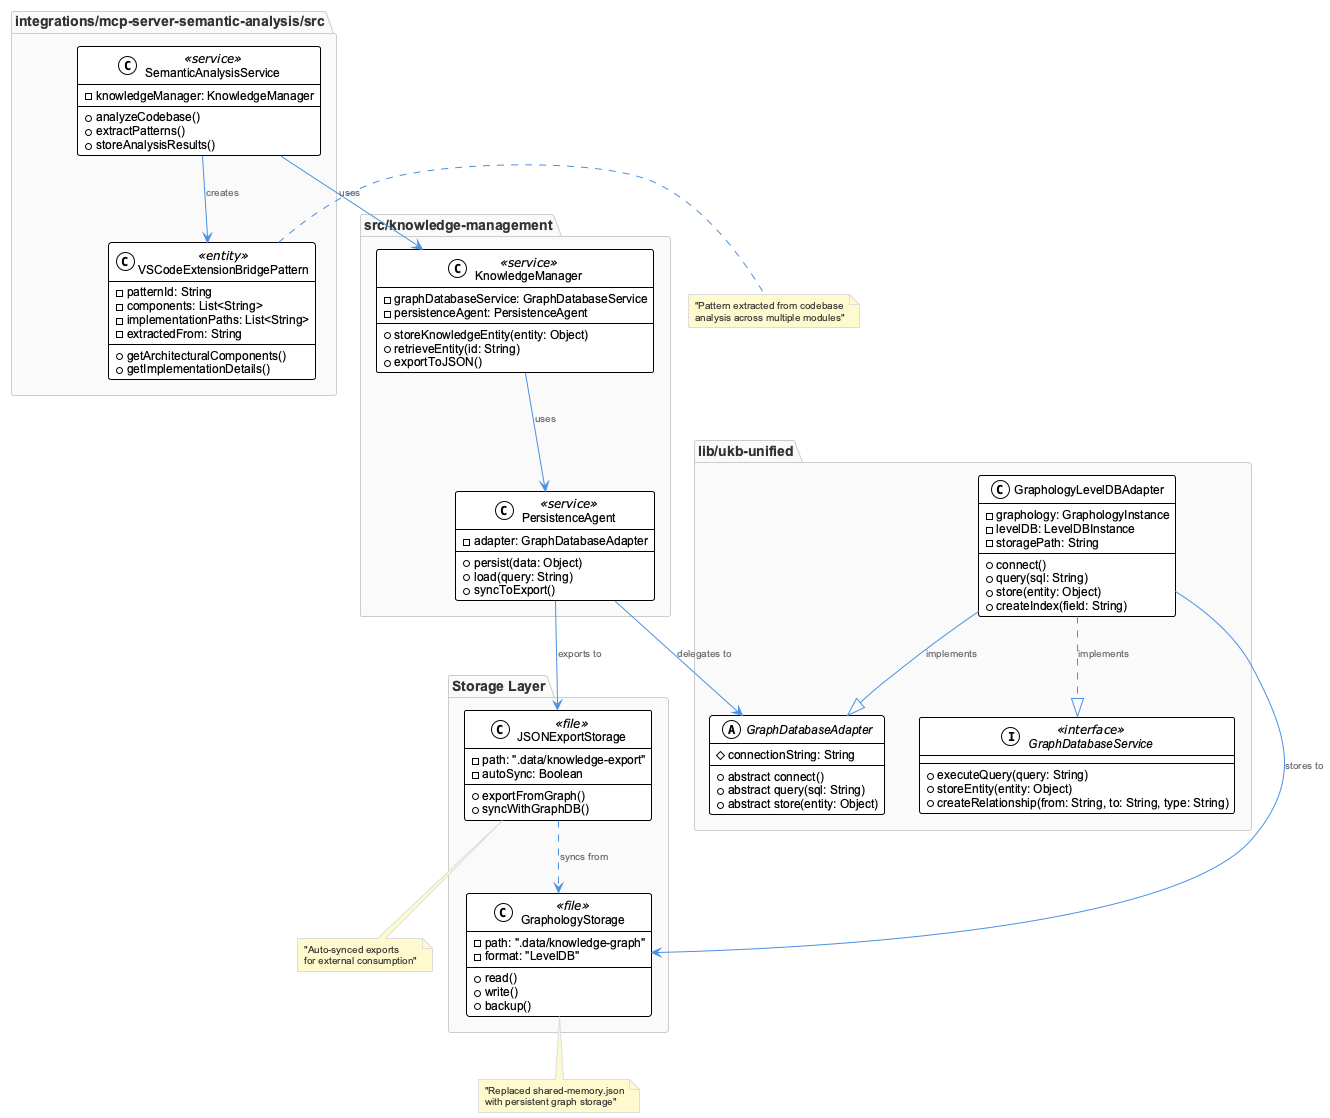

The diagram above was rendered by PlantUML. Its source (embedded in the PNG):
@startuml
!include /Users/q284340/Agentic/coding/docs/puml/_standard-style.puml

package "src/knowledge-management" {
    class KnowledgeManager <<service>> {
        -graphDatabaseService: GraphDatabaseService
        -persistenceAgent: PersistenceAgent
        +storeKnowledgeEntity(entity: Object)
        +retrieveEntity(id: String)
        +exportToJSON()
    }
    
    class PersistenceAgent <<service>> {
        -adapter: GraphDatabaseAdapter
        +persist(data: Object)
        +load(query: String)
        +syncToExport()
    }
}

package "lib/ukb-unified" {
    abstract class GraphDatabaseAdapter {
        #connectionString: String
        +abstract connect()
        +abstract query(sql: String)
        +abstract store(entity: Object)
    }
    
    class GraphologyLevelDBAdapter {
        -graphology: GraphologyInstance
        -levelDB: LevelDBInstance
        -storagePath: String
        +connect()
        +query(sql: String)
        +store(entity: Object)
        +createIndex(field: String)
    }
    
    interface GraphDatabaseService <<interface>> {
        +executeQuery(query: String)
        +storeEntity(entity: Object)
        +createRelationship(from: String, to: String, type: String)
    }
}

package "integrations/mcp-server-semantic-analysis/src" {
    class SemanticAnalysisService <<service>> {
        -knowledgeManager: KnowledgeManager
        +analyzeCodebase()
        +extractPatterns()
        +storeAnalysisResults()
    }
    
    class VSCodeExtensionBridgePattern <<entity>> {
        -patternId: String
        -components: List<String>
        -implementationPaths: List<String>
        -extractedFrom: String
        +getArchitecturalComponents()
        +getImplementationDetails()
    }
}

package "Storage Layer" {
    class GraphologyStorage <<file>> {
        -path: ".data/knowledge-graph"
        -format: "LevelDB"
        +read()
        +write()
        +backup()
    }
    
    class JSONExportStorage <<file>> {
        -path: ".data/knowledge-export"
        -autoSync: Boolean
        +exportFromGraph()
        +syncWithGraphDB()
    }
}

' Relationships
KnowledgeManager --> PersistenceAgent : uses
PersistenceAgent --> GraphDatabaseAdapter : delegates to
GraphologyLevelDBAdapter --|> GraphDatabaseAdapter : implements
GraphologyLevelDBAdapter ..|> GraphDatabaseService : implements
SemanticAnalysisService --> KnowledgeManager : uses
SemanticAnalysisService --> VSCodeExtensionBridgePattern : creates
GraphologyLevelDBAdapter --> GraphologyStorage : stores to
PersistenceAgent --> JSONExportStorage : exports to
JSONExportStorage ..> GraphologyStorage : syncs from

' Notes
note right of VSCodeExtensionBridgePattern : "Pattern extracted from codebase\nanalysis across multiple modules"
note bottom of GraphologyStorage : "Replaced shared-memory.json\nwith persistent graph storage"
note bottom of JSONExportStorage : "Auto-synced exports\nfor external consumption"

@enduml